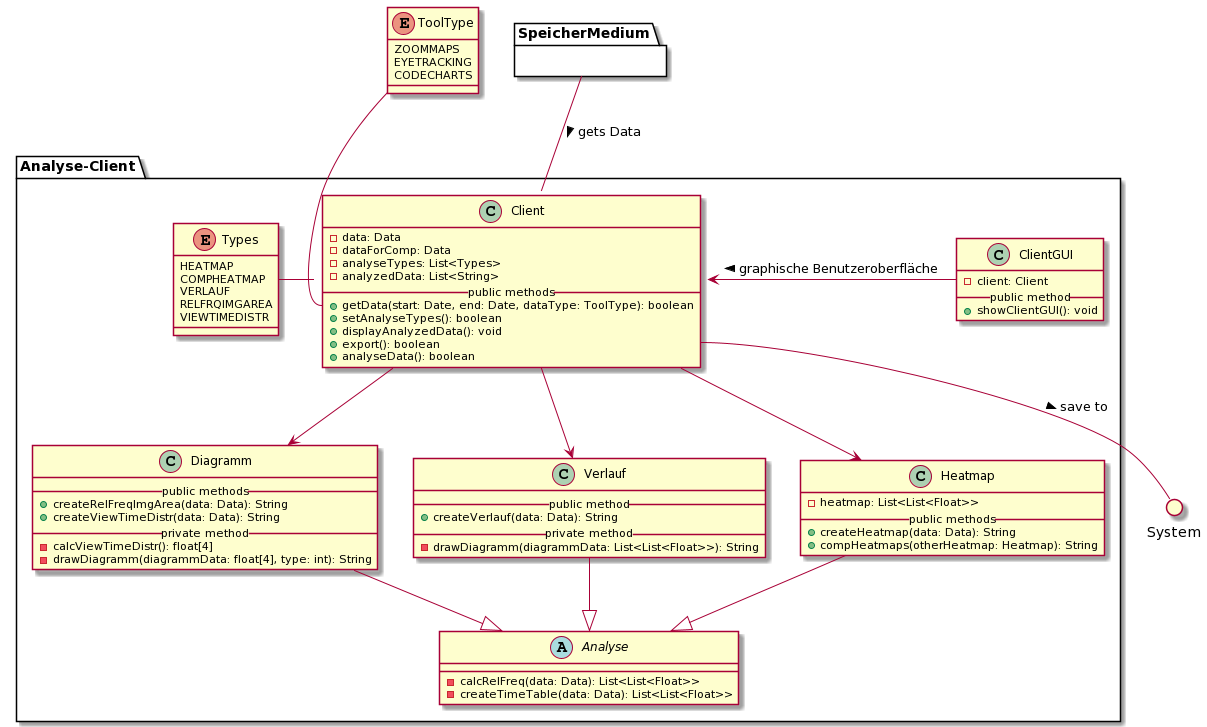

The diagram above was rendered by PlantUML. Its source (embedded in the PNG):
@startuml
' === ANALYSE CLIENT ===
package Analyse-Client{
  
  ' Client
  class Client {
    - data: Data
    - dataForComp: Data
    - analyseTypes: List<Types>
    - analyzedData: List<String>
    __public methods__
    + getData(start: Date, end: Date, dataType: ToolType): boolean
    + setAnalyseTypes(): boolean
    + displayAnalyzedData(): void
    + export(): boolean
    + analyseData(): boolean
  }

  ' Analyse
  abstract Analyse {
    - calcRelFreq(data: Data): List<List<Float>>
    - createTimeTable(data: Data): List<List<Float>>
  }

  ' Heatmap
  class Heatmap {
    - heatmap: List<List<Float>>
    __public methods__
    + createHeatmap(data: Data): String
    + compHeatmaps(otherHeatmap: Heatmap): String
  }

  ' Verlauf
  class Verlauf {
    __public method__
    + createVerlauf(data: Data): String
    __private method__
    - drawDiagramm(diagrammData: List<List<Float>>): String
  }

  ' Diagramm
  class Diagramm {
    __public methods__
    + createRelFreqImgArea(data: Data): String
    + createViewTimeDistr(data: Data): String
    __private method__
    - calcViewTimeDistr(): float[4]
    - drawDiagramm(diagrammData: float[4], type: int): String
  }

  ' Types
  enum Types {
    HEATMAP
    COMPHEATMAP
    VERLAUF
    RELFRQIMGAREA
    VIEWTIMEDISTR
  }

  ' ClientGUI
  class ClientGUI {
    - client: Client
    __public method__
    + showClientGUI(): void
  }

  ' Vererbung
  Analyse <|-u- Heatmap
  Analyse <|-u- Verlauf
  Analyse <|-u- Diagramm

  ' Interaktionen
  Client -d-> Heatmap 
  Client -d-> Verlauf
  Client -d-> Diagramm
  Client -l- Types
  Client <-r- ClientGUI : < graphische Benutzeroberfläche

  ' Andere Module
  Client -u- SpeicherMedium : < gets Data
}

' Typen der erhobenen Daten
enum ToolType {
  ZOOMMAPS
  EYETRACKING
  CODECHARTS
}

' Blackbox
package SpeicherMedium {}

() System

' Interaktionen
Client::getData -u- ToolType
Client::export -- System: > save to
@enduml